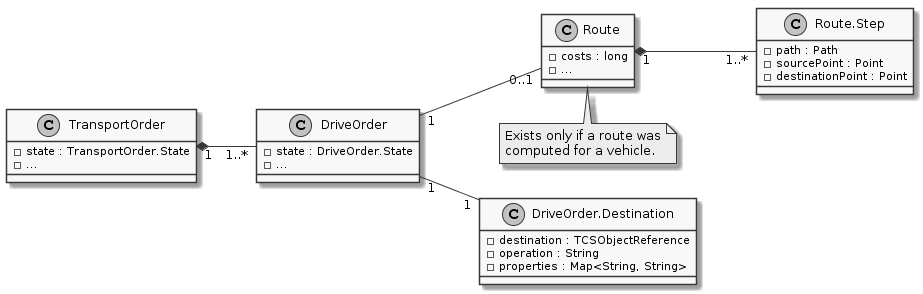

The diagram above was rendered by PlantUML. Its source (embedded in the PNG):
@startuml
skinparam monochrome true
left to right direction

Class TransportOrder {
  -state : TransportOrder.State
  -...
}

Class DriveOrder {
  -state : DriveOrder.State
  -...
}

Class "DriveOrder.Destination" as Destination {
  -destination : TCSObjectReference
  -operation : String
  -properties : Map<String, String>
}

Class Route {
  -costs : long
  -...
}

note bottom of Route : Exists only if a route was\ncomputed for a vehicle.

Class "Route.Step" as Step {
  -path : Path
  -sourcePoint : Point
  -destinationPoint : Point
}

TransportOrder "1" *-- "1..*" DriveOrder
DriveOrder "1" -- "1" Destination
DriveOrder "1" -- "0..1" Route
Route "1" *-- "1..*" Step
@enduml